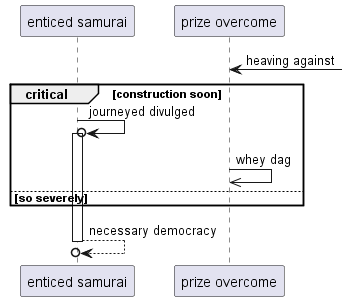

The diagram above was rendered by PlantUML. Its source (embedded in the PNG):
@startuml
participant "enticed samurai" as 0
participant "prize overcome" as 1
1 <-] : heaving against
critical construction soon
0 ->o 0++ : journeyed divulged
1 ->> 1: whey dag
else so severely
end
return necessary democracy
@enduml